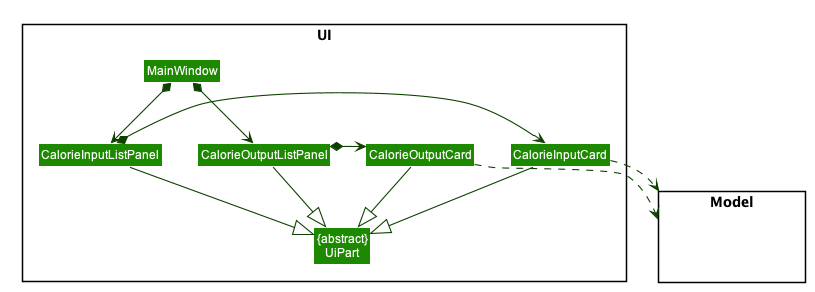

The diagram above was rendered by PlantUML. Its source (embedded in the PNG):
@startuml








skinparam BackgroundColor #FFFFFFF

skinparam Shadowing false

skinparam Class {
    FontColor #FFFFFF
    BorderThickness 1
    BorderColor #FFFFFF
    StereotypeFontColor #FFFFFF
    FontName Arial
}

skinparam Actor {
    BorderColor #000000
    Color #000000
    FontName Arial
}

skinparam Sequence {
    MessageAlign center
    BoxFontSize 15
    BoxPadding 0
    BoxFontColor #FFFFFF
    FontName Arial
}

skinparam Participant {
    FontColor #FFFFFFF
    Padding 20
}

skinparam MinClassWidth 50
skinparam ParticipantPadding 10
skinparam Shadowing false
skinparam DefaultTextAlignment center
skinparam packageStyle Rectangle

hide footbox
hide members
hide circle
skinparam arrowThickness 1.1
skinparam arrowColor #0E4100
skinparam classBackgroundColor #1D8900

package Model <<Rectangle>> {
Class HiddenModel #FFFFFF
}


package UI <<Rectangle>>{
Class "MainWindow" as MainWindow
Class CalorieInputCard
Class CalorieInputListPanel
Class CalorieOutputCard
Class CalorieOutputListPanel
Class "{abstract}\nUiPart" as UiPart
}

CalorieInputListPanel -right[hidden]- CalorieInputCard
CalorieInputCard -right[hidden]- CalorieOutputListPanel
CalorieOutputListPanel -right[hidden]- CalorieOutputCard

CalorieInputListPanel *-> CalorieInputCard
CalorieOutputListPanel *-> CalorieOutputCard

MainWindow *-down-> CalorieInputListPanel
MainWindow *-down-> CalorieOutputListPanel

CalorieInputListPanel --|> UiPart
CalorieInputCard --|> UiPart
CalorieOutputListPanel --|> UiPart
CalorieOutputCard --|> UiPart

CalorieInputCard .[hidden].> Model
CalorieInputCard ..> Model
CalorieOutputCard .down.> Model

@enduml